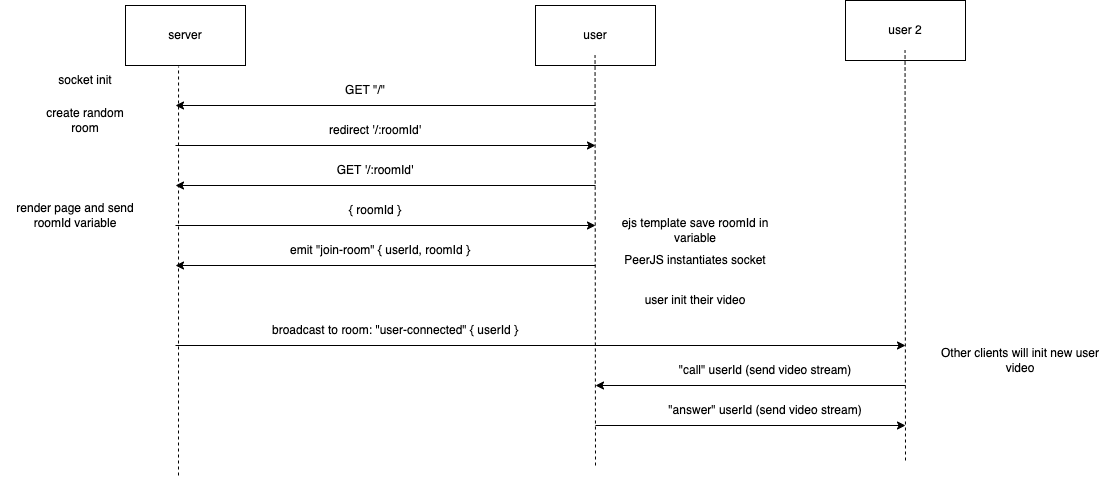

The diagram above was exported from draw.io. Its source (the exported page's mxGraphModel, read from the mxfile embedded in the PNG):
<mxGraphModel dx="1130" dy="530" grid="1" gridSize="10" guides="1" tooltips="1" connect="1" arrows="1" fold="1" page="1" pageScale="1" pageWidth="850" pageHeight="1100" math="0" shadow="0">
  <root>
    <mxCell id="0" />
    <mxCell id="1" parent="0" />
    <mxCell id="npGH-hjs0hJimSqpNFZ--8" value="server" style="rounded=0;whiteSpace=wrap;html=1;fontSize=12;" vertex="1" parent="1">
      <mxGeometry x="130" y="60" width="120" height="60" as="geometry" />
    </mxCell>
    <mxCell id="npGH-hjs0hJimSqpNFZ--9" value="user" style="rounded=0;whiteSpace=wrap;html=1;fontSize=12;" vertex="1" parent="1">
      <mxGeometry x="540" y="60" width="120" height="60" as="geometry" />
    </mxCell>
    <mxCell id="npGH-hjs0hJimSqpNFZ--10" value="" style="endArrow=none;dashed=1;html=1;rounded=0;fontSize=12;entryX=0.442;entryY=1.017;entryDx=0;entryDy=0;entryPerimeter=0;" edge="1" parent="1" target="npGH-hjs0hJimSqpNFZ--8">
      <mxGeometry width="50" height="50" relative="1" as="geometry">
        <mxPoint x="183" y="530" as="sourcePoint" />
        <mxPoint x="450" y="260" as="targetPoint" />
      </mxGeometry>
    </mxCell>
    <mxCell id="npGH-hjs0hJimSqpNFZ--11" value="" style="endArrow=none;dashed=1;html=1;rounded=0;fontSize=12;entryX=0.442;entryY=1.017;entryDx=0;entryDy=0;entryPerimeter=0;" edge="1" parent="1">
      <mxGeometry width="50" height="50" relative="1" as="geometry">
        <mxPoint x="600" y="520" as="sourcePoint" />
        <mxPoint x="599.54" y="109.99999999999999" as="targetPoint" />
      </mxGeometry>
    </mxCell>
    <mxCell id="npGH-hjs0hJimSqpNFZ--12" value="" style="endArrow=classic;html=1;rounded=0;fontSize=12;" edge="1" parent="1">
      <mxGeometry width="50" height="50" relative="1" as="geometry">
        <mxPoint x="600" y="160" as="sourcePoint" />
        <mxPoint x="180" y="160" as="targetPoint" />
      </mxGeometry>
    </mxCell>
    <mxCell id="npGH-hjs0hJimSqpNFZ--13" value="GET &quot;/&quot;" style="text;html=1;strokeColor=none;fillColor=none;align=center;verticalAlign=middle;whiteSpace=wrap;rounded=0;fontSize=12;" vertex="1" parent="1">
      <mxGeometry x="340" y="130" width="60" height="30" as="geometry" />
    </mxCell>
    <mxCell id="npGH-hjs0hJimSqpNFZ--14" value="create random room" style="text;html=1;strokeColor=none;fillColor=none;align=center;verticalAlign=middle;whiteSpace=wrap;rounded=0;fontSize=12;" vertex="1" parent="1">
      <mxGeometry x="40" y="160" width="100" height="30" as="geometry" />
    </mxCell>
    <mxCell id="npGH-hjs0hJimSqpNFZ--15" value="" style="endArrow=classic;html=1;rounded=0;fontSize=12;" edge="1" parent="1">
      <mxGeometry width="50" height="50" relative="1" as="geometry">
        <mxPoint x="180" y="200" as="sourcePoint" />
        <mxPoint x="600" y="200" as="targetPoint" />
      </mxGeometry>
    </mxCell>
    <mxCell id="npGH-hjs0hJimSqpNFZ--16" value="redirect '/:roomId'" style="text;html=1;strokeColor=none;fillColor=none;align=center;verticalAlign=middle;whiteSpace=wrap;rounded=0;fontSize=12;" vertex="1" parent="1">
      <mxGeometry x="320" y="170" width="120" height="30" as="geometry" />
    </mxCell>
    <mxCell id="npGH-hjs0hJimSqpNFZ--17" value="ejs template save roomId in variable" style="text;html=1;strokeColor=none;fillColor=none;align=center;verticalAlign=middle;whiteSpace=wrap;rounded=0;fontSize=12;" vertex="1" parent="1">
      <mxGeometry x="610" y="270" width="180" height="30" as="geometry" />
    </mxCell>
    <mxCell id="npGH-hjs0hJimSqpNFZ--18" value="" style="endArrow=classic;html=1;rounded=0;fontSize=12;" edge="1" parent="1">
      <mxGeometry width="50" height="50" relative="1" as="geometry">
        <mxPoint x="600" y="240" as="sourcePoint" />
        <mxPoint x="180" y="240" as="targetPoint" />
      </mxGeometry>
    </mxCell>
    <mxCell id="npGH-hjs0hJimSqpNFZ--19" value="GET '/:roomId'" style="text;html=1;strokeColor=none;fillColor=none;align=center;verticalAlign=middle;whiteSpace=wrap;rounded=0;fontSize=12;" vertex="1" parent="1">
      <mxGeometry x="320" y="210" width="120" height="30" as="geometry" />
    </mxCell>
    <mxCell id="npGH-hjs0hJimSqpNFZ--20" value="" style="endArrow=classic;html=1;rounded=0;fontSize=12;" edge="1" parent="1">
      <mxGeometry width="50" height="50" relative="1" as="geometry">
        <mxPoint x="180" y="280" as="sourcePoint" />
        <mxPoint x="600" y="280" as="targetPoint" />
      </mxGeometry>
    </mxCell>
    <mxCell id="npGH-hjs0hJimSqpNFZ--21" value="render page and send roomId variable" style="text;html=1;strokeColor=none;fillColor=none;align=center;verticalAlign=middle;whiteSpace=wrap;rounded=0;fontSize=12;" vertex="1" parent="1">
      <mxGeometry x="20" y="240" width="120" height="60" as="geometry" />
    </mxCell>
    <mxCell id="npGH-hjs0hJimSqpNFZ--22" value="{ roomId }" style="text;html=1;strokeColor=none;fillColor=none;align=center;verticalAlign=middle;whiteSpace=wrap;rounded=0;fontSize=12;" vertex="1" parent="1">
      <mxGeometry x="320" y="250" width="120" height="30" as="geometry" />
    </mxCell>
    <mxCell id="npGH-hjs0hJimSqpNFZ--23" value="" style="endArrow=classic;html=1;rounded=0;fontSize=12;" edge="1" parent="1">
      <mxGeometry width="50" height="50" relative="1" as="geometry">
        <mxPoint x="600" y="320" as="sourcePoint" />
        <mxPoint x="180" y="320" as="targetPoint" />
      </mxGeometry>
    </mxCell>
    <mxCell id="npGH-hjs0hJimSqpNFZ--24" value="emit &quot;join-room&quot; { userId, roomId }" style="text;html=1;strokeColor=none;fillColor=none;align=center;verticalAlign=middle;whiteSpace=wrap;rounded=0;fontSize=12;" vertex="1" parent="1">
      <mxGeometry x="270" y="290" width="230" height="30" as="geometry" />
    </mxCell>
    <mxCell id="npGH-hjs0hJimSqpNFZ--25" value="PeerJS instantiates socket" style="text;html=1;strokeColor=none;fillColor=none;align=center;verticalAlign=middle;whiteSpace=wrap;rounded=0;fontSize=12;" vertex="1" parent="1">
      <mxGeometry x="615" y="300" width="170" height="30" as="geometry" />
    </mxCell>
    <mxCell id="npGH-hjs0hJimSqpNFZ--26" value="socket init" style="text;html=1;strokeColor=none;fillColor=none;align=center;verticalAlign=middle;whiteSpace=wrap;rounded=0;fontSize=12;" vertex="1" parent="1">
      <mxGeometry x="5" y="120" width="170" height="30" as="geometry" />
    </mxCell>
    <mxCell id="npGH-hjs0hJimSqpNFZ--27" value="" style="endArrow=classic;html=1;rounded=0;fontSize=12;" edge="1" parent="1">
      <mxGeometry width="50" height="50" relative="1" as="geometry">
        <mxPoint x="180" y="400" as="sourcePoint" />
        <mxPoint x="910" y="400" as="targetPoint" />
      </mxGeometry>
    </mxCell>
    <mxCell id="npGH-hjs0hJimSqpNFZ--28" value="broadcast to room: &quot;user-connected&quot; { userId }" style="text;html=1;strokeColor=none;fillColor=none;align=center;verticalAlign=middle;whiteSpace=wrap;rounded=0;fontSize=12;" vertex="1" parent="1">
      <mxGeometry x="270" y="370" width="260" height="30" as="geometry" />
    </mxCell>
    <mxCell id="npGH-hjs0hJimSqpNFZ--29" value="Other clients will init new user video" style="text;html=1;strokeColor=none;fillColor=none;align=center;verticalAlign=middle;whiteSpace=wrap;rounded=0;fontSize=12;" vertex="1" parent="1">
      <mxGeometry x="940" y="400" width="170" height="30" as="geometry" />
    </mxCell>
    <mxCell id="npGH-hjs0hJimSqpNFZ--30" value="user init their video" style="text;html=1;strokeColor=none;fillColor=none;align=center;verticalAlign=middle;whiteSpace=wrap;rounded=0;fontSize=12;" vertex="1" parent="1">
      <mxGeometry x="615" y="340" width="170" height="30" as="geometry" />
    </mxCell>
    <mxCell id="npGH-hjs0hJimSqpNFZ--31" value="user 2" style="rounded=0;whiteSpace=wrap;html=1;fontSize=12;" vertex="1" parent="1">
      <mxGeometry x="850" y="55" width="120" height="60" as="geometry" />
    </mxCell>
    <mxCell id="npGH-hjs0hJimSqpNFZ--32" value="" style="endArrow=none;dashed=1;html=1;rounded=0;fontSize=12;entryX=0.442;entryY=1.017;entryDx=0;entryDy=0;entryPerimeter=0;" edge="1" parent="1">
      <mxGeometry width="50" height="50" relative="1" as="geometry">
        <mxPoint x="910" y="515" as="sourcePoint" />
        <mxPoint x="909.54" y="105" as="targetPoint" />
      </mxGeometry>
    </mxCell>
    <mxCell id="npGH-hjs0hJimSqpNFZ--33" value="" style="endArrow=classic;html=1;rounded=0;fontSize=12;" edge="1" parent="1">
      <mxGeometry width="50" height="50" relative="1" as="geometry">
        <mxPoint x="910" y="440" as="sourcePoint" />
        <mxPoint x="600" y="440" as="targetPoint" />
      </mxGeometry>
    </mxCell>
    <mxCell id="npGH-hjs0hJimSqpNFZ--34" value="&quot;call&quot; userId (send video stream)" style="text;html=1;strokeColor=none;fillColor=none;align=center;verticalAlign=middle;whiteSpace=wrap;rounded=0;fontSize=12;" vertex="1" parent="1">
      <mxGeometry x="670" y="410" width="200" height="30" as="geometry" />
    </mxCell>
    <mxCell id="npGH-hjs0hJimSqpNFZ--35" value="" style="endArrow=classic;html=1;rounded=0;fontSize=12;" edge="1" parent="1">
      <mxGeometry width="50" height="50" relative="1" as="geometry">
        <mxPoint x="600" y="480" as="sourcePoint" />
        <mxPoint x="910" y="480" as="targetPoint" />
      </mxGeometry>
    </mxCell>
    <mxCell id="npGH-hjs0hJimSqpNFZ--36" value="&quot;answer&quot; userId (send video stream)" style="text;html=1;strokeColor=none;fillColor=none;align=center;verticalAlign=middle;whiteSpace=wrap;rounded=0;fontSize=12;" vertex="1" parent="1">
      <mxGeometry x="670" y="450" width="200" height="30" as="geometry" />
    </mxCell>
  </root>
</mxGraphModel>